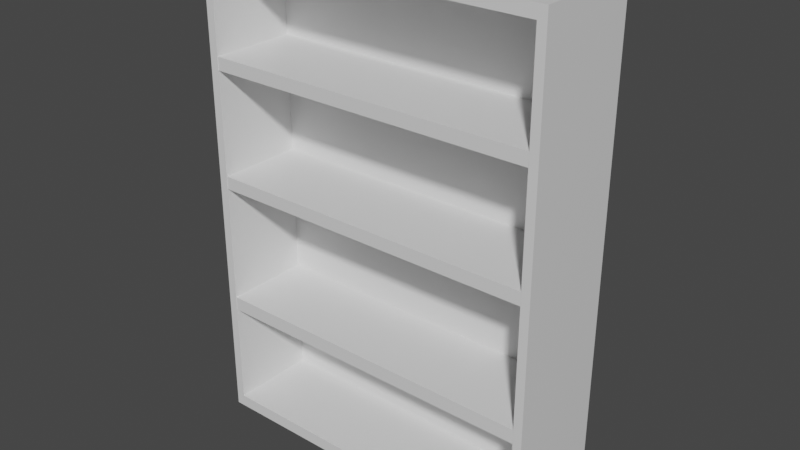 # Source: rak_kecil.blend  (saved by Blender 2.83.20; exported with 4.5.12 LTS)
import bpy
from mathutils import Matrix  # noqa: F401  (used for matrix-valued properties, if any)

bpy.ops.wm.read_factory_settings(use_empty=True)
scene = bpy.context.scene
scene.name = 'Scene'

# ---- collections
col_collection = bpy.data.collections.new('Collection'); scene.collection.children.link(col_collection)

# ---- materials (node trees are filled in below, after node groups)
mat_material_001 = bpy.data.materials.new('Material.001')
mat_material_001.alpha_threshold = 0.0
mat_material_001.use_transparent_shadow = False
mat_material_001.line_color = (0.0, 0.0, 0.0, 1.0)

# ---- material node trees
mat_material_001.use_nodes = True; mat_material_001.node_tree.nodes.clear()
_N = mat_material_001.node_tree.nodes; _L = mat_material_001.node_tree.links
n0 = _N.new('ShaderNodeOutputMaterial'); n0.name = 'Material Output'; n0.location = (300, 300)
n1 = _N.new('ShaderNodeBsdfPrincipled'); n1.name = 'Principled BSDF'; n1.location = (10, 300)
n1.distribution = 'GGX'
n1.subsurface_method = 'BURLEY'
n1.inputs[2].default_value = 0.4
n1.inputs[3].default_value = 1.45
n1.inputs[27].default_value = (0.0, 0.0, 0.0, 1.0)
n1.inputs[28].default_value = 1.0
_L.new(n1.outputs[0], n0.inputs[0])
n0.is_active_output = True

# ---- world
world_world = bpy.data.worlds.new('World'); scene.world = world_world
world_world.use_nodes = True; world_world.node_tree.nodes.clear()
_N = world_world.node_tree.nodes; _L = world_world.node_tree.links
n0 = _N.new('ShaderNodeOutputWorld'); n0.name = 'World Output'; n0.location = (300, 300)
n1 = _N.new('ShaderNodeBackground'); n1.name = 'Background'; n1.location = (10, 300)
n1.inputs[0].default_value = (0.05088, 0.05088, 0.05088, 1.0)
_L.new(n1.outputs[0], n0.inputs[0])
n0.is_active_output = True
world_world.color = (0.05088, 0.05088, 0.05088)
world_world.use_sun_shadow = False
world_world.sun_shadow_jitter_overblur = 0.0

# ---- meshes
me_cube_001 = bpy.data.meshes.new('Cube.001')
me_cube_001.from_pydata([(1.0, 1.0, 1.0), (1.0, 1.0, -1.0), (0.9501, -0.3646, 0.9501), (0.9501, -0.3646, -0.9501), (-1.0, 1.0, 1.0), (-1.0, 1.0, -1.0), (-0.9501, -0.3646, 0.9501), (-0.9501, -0.3646, -0.9501), (-1.0, -0.3646, -1.0), (-1.0, -0.3646, 1.0), (1.0, -0.3646, 1.0), (1.0, -0.3646, -1.0), (0.9501, 0.7299, 0.9501), (0.9501, 0.7299, -0.9501), (-0.9501, 0.7299, 0.9501), (-0.9501, 0.7299, -0.9501), (1.0, 1.0, -0.5812), (-1.0, -0.3646, -0.5812), (1.0, -0.3646, -0.5812), (-1.0, 1.0, -0.5812), (-0.9501, -0.3646, -0.5522), (0.9501, -0.3646, -0.5522), (-0.9501, 0.7299, -0.5522), (0.9501, 0.7299, -0.5522), (-1.0, -0.3646, -0.5255), (-0.9501, -0.3646, -0.4993), (-0.9501, 0.7299, -0.4993), (1.0, 1.0, -0.5255), (1.0, -0.3646, -0.5255), (-1.0, 1.0, -0.5255), (0.9501, -0.3646, -0.4993), (0.9501, 0.7299, -0.4993), (-1.0, -0.3646, -0.07697), (-0.9501, -0.3646, -0.07313), (-0.9501, 0.7299, -0.07313), (1.0, 1.0, -0.07697), (1.0, -0.3646, -0.07697), (-1.0, 1.0, -0.07697), (0.9501, -0.3646, -0.07313), (0.9501, 0.7299, -0.07313), (-1.0, -0.3646, -0.02095), (-0.9501, -0.3646, -0.01991), (-0.9501, 0.7299, -0.01991), (1.0, 1.0, -0.02095), (1.0, -0.3646, -0.02095), (-1.0, 1.0, -0.02095), (0.9501, -0.3646, -0.01991), (0.9501, 0.7299, -0.01991), (-1.0, -0.3646, 0.4895), (-0.9501, -0.3646, 0.4651), (-0.9501, 0.7299, 0.4651), (1.0, 1.0, 0.4895), (1.0, -0.3646, 0.4895), (-1.0, 1.0, 0.4895), (0.9501, -0.3646, 0.4651), (0.9501, 0.7299, 0.4651), (-1.0, -0.3646, 0.5504), (-0.9501, -0.3646, 0.523), (-0.9501, 0.7299, 0.523), (1.0, 1.0, 0.5504), (1.0, -0.3646, 0.5504), (-1.0, 1.0, 0.5504), (0.9501, -0.3646, 0.523), (0.9501, 0.7299, 0.523), (0.9501, -0.3599, -0.4993), (0.9501, -0.3599, -0.5522), (-0.9501, -0.3599, -0.5522), (-0.9501, -0.3599, -0.4993), (0.9501, -0.3599, -0.01991), (0.9501, -0.3599, -0.07313), (-0.9501, -0.3599, -0.07313), (-0.9501, -0.3599, -0.01991), (0.9501, -0.3599, 0.523), (0.9501, -0.3599, 0.4651), (-0.9501, -0.3599, 0.4651), (-0.9501, -0.3599, 0.523)], [], [(0, 4, 9, 10), (7, 3, 13, 15), (56, 9, 4, 61), (5, 1, 11, 8), (59, 0, 10, 60), (61, 4, 0, 59), (57, 6, 9, 56), (21, 3, 11, 18), (6, 2, 10, 9), (3, 7, 8, 11), (63, 12, 14, 58), (62, 2, 12, 63), (2, 6, 14, 12), (20, 7, 15, 22), (25, 20, 22, 26), (3, 21, 23, 13), (13, 23, 22, 15), (30, 21, 18, 28), (7, 20, 17, 8), (5, 19, 16, 1), (1, 16, 18, 11), (8, 17, 19, 5), (38, 30, 28, 36), (33, 25, 26, 34), (21, 30, 31, 23), (50, 55, 73, 74), (20, 25, 24, 17), (19, 29, 27, 16), (16, 27, 28, 18), (17, 24, 29, 19), (41, 33, 34, 42), (46, 38, 36, 44), (30, 38, 39, 31), (31, 39, 34, 26), (25, 33, 32, 24), (29, 37, 35, 27), (27, 35, 36, 28), (24, 32, 37, 29), (54, 46, 44, 52), (49, 41, 42, 50), (38, 46, 47, 39), (31, 26, 67, 64), (33, 41, 40, 32), (37, 45, 43, 35), (35, 43, 44, 36), (32, 40, 45, 37), (57, 49, 50, 58), (62, 54, 52, 60), (46, 54, 55, 47), (47, 55, 50, 42), (41, 49, 48, 40), (45, 53, 51, 43), (43, 51, 52, 44), (40, 48, 53, 45), (2, 62, 60, 10), (6, 57, 58, 14), (54, 62, 63, 55), (22, 23, 65, 66), (49, 57, 56, 48), (53, 61, 59, 51), (51, 59, 60, 52), (48, 56, 61, 53), (65, 64, 67, 66), (69, 68, 71, 70), (73, 72, 75, 74), (23, 31, 64, 65), (58, 50, 74, 75), (26, 22, 66, 67), (47, 42, 71, 68), (39, 47, 68, 69), (34, 39, 69, 70), (42, 34, 70, 71), (63, 58, 75, 72), (55, 63, 72, 73)])
_uv = me_cube_001.uv_layers.new(name='UVMap')
_uv.uv.foreach_set('vector', [0.625, 0.5, 0.875, 0.5, 0.875, 0.75, 0.625, 0.75, 0.3812, 0.9938, 0.3812, 0.7562, 0.3812, 0.7562, 0.3812, 0.9938, 0.5688, 0.0, 0.625, 0.0, 0.625, 0.25, 0.5688, 0.25, 0.125, 0.5, 0.375, 0.5, 0.375, 0.75, 0.125, 0.75, 0.5688, 0.5, 0.625, 0.5, 0.625, 0.75, 0.5688, 0.75, 0.5688, 0.25, 0.625, 0.25, 0.625, 0.5, 0.5688, 0.5, 0.5654, 0.9938, 0.6188, 0.9938, 0.625, 1.0, 0.5688, 1.0, 0.431, 0.7562, 0.3812, 0.7562, 0.375, 0.75, 0.4273, 0.75, 0.6188, 0.9938, 0.6188, 0.7562, 0.625, 0.75, 0.625, 1.0, 0.3812, 0.7562, 0.3812, 0.9938, 0.375, 1.0, 0.375, 0.75, 0.5654, 0.7562, 0.6188, 0.7562, 0.6188, 0.9938, 0.5654, 0.9938, 0.5654, 0.7562, 0.6188, 0.7562, 0.6188, 0.7562, 0.5654, 0.7562, 0.6188, 0.7562, 0.6188, 0.9938, 0.6188, 0.9938, 0.6188, 0.7562, 0.431, 0.9938, 0.3812, 0.9938, 0.3812, 0.9938, 0.431, 0.9938, 0.4376, 0.9938, 0.431, 0.9938, 0.431, 0.9938, 0.4376, 0.9938, 0.3812, 0.7562, 0.431, 0.7562, 0.431, 0.7562, 0.3812, 0.7562, 0.3812, 0.7562, 0.431, 0.7562, 0.431, 0.9938, 0.3812, 0.9938, 0.4376, 0.7562, 0.431, 0.7562, 0.4273, 0.75, 0.4343, 0.75, 0.3812, 0.9938, 0.431, 0.9938, 0.4273, 1.0, 0.375, 1.0, 0.375, 0.25, 0.4273, 0.25, 0.4273, 0.5, 0.375, 0.5, 0.375, 0.5, 0.4273, 0.5, 0.4273, 0.75, 0.375, 0.75, 0.375, 0.0, 0.4273, 0.0, 0.4273, 0.25, 0.375, 0.25, 0.4909, 0.7562, 0.4376, 0.7562, 0.4343, 0.75, 0.4904, 0.75, 0.4909, 0.9938, 0.4376, 0.9938, 0.4376, 0.9938, 0.4909, 0.9938, 0.431, 0.7562, 0.4376, 0.7562, 0.4376, 0.7562, 0.431, 0.7562, 0.5581, 0.9938, 0.5581, 0.7562, 0.5581, 0.7562, 0.5581, 0.9938, 0.431, 0.9938, 0.4376, 0.9938, 0.4343, 1.0, 0.4273, 1.0, 0.4273, 0.25, 0.4343, 0.25, 0.4343, 0.5, 0.4273, 0.5, 0.4273, 0.5, 0.4343, 0.5, 0.4343, 0.75, 0.4273, 0.75, 0.4273, 0.0, 0.4343, 0.0, 0.4343, 0.25, 0.4273, 0.25, 0.4975, 0.9938, 0.4909, 0.9938, 0.4909, 0.9938, 0.4975, 0.9938, 0.4975, 0.7562, 0.4909, 0.7562, 0.4904, 0.75, 0.4974, 0.75, 0.4376, 0.7562, 0.4909, 0.7562, 0.4909, 0.7562, 0.4376, 0.7562, 0.4376, 0.7562, 0.4909, 0.7562, 0.4909, 0.9938, 0.4376, 0.9938, 0.4376, 0.9938, 0.4909, 0.9938, 0.4904, 1.0, 0.4343, 1.0, 0.4343, 0.25, 0.4904, 0.25, 0.4904, 0.5, 0.4343, 0.5, 0.4343, 0.5, 0.4904, 0.5, 0.4904, 0.75, 0.4343, 0.75, 0.4343, 0.0, 0.4904, 0.0, 0.4904, 0.25, 0.4343, 0.25, 0.5581, 0.7562, 0.4975, 0.7562, 0.4974, 0.75, 0.5612, 0.75, 0.5581, 0.9938, 0.4975, 0.9938, 0.4975, 0.9938, 0.5581, 0.9938, 0.4909, 0.7562, 0.4975, 0.7562, 0.4975, 0.7562, 0.4909, 0.7562, 0.4376, 0.7562, 0.4376, 0.9938, 0.4376, 0.9938, 0.4376, 0.7562, 0.4909, 0.9938, 0.4975, 0.9938, 0.4974, 1.0, 0.4904, 1.0, 0.4904, 0.25, 0.4974, 0.25, 0.4974, 0.5, 0.4904, 0.5, 0.4904, 0.5, 0.4974, 0.5, 0.4974, 0.75, 0.4904, 0.75, 0.4904, 0.0, 0.4974, 0.0, 0.4974, 0.25, 0.4904, 0.25, 0.5654, 0.9938, 0.5581, 0.9938, 0.5581, 0.9938, 0.5654, 0.9938, 0.5654, 0.7562, 0.5581, 0.7562, 0.5612, 0.75, 0.5688, 0.75, 0.4975, 0.7562, 0.5581, 0.7562, 0.5581, 0.7562, 0.4975, 0.7562, 0.4975, 0.7562, 0.5581, 0.7562, 0.5581, 0.9938, 0.4975, 0.9938, 0.4975, 0.9938, 0.5581, 0.9938, 0.5612, 1.0, 0.4974, 1.0, 0.4974, 0.25, 0.5612, 0.25, 0.5612, 0.5, 0.4974, 0.5, 0.4974, 0.5, 0.5612, 0.5, 0.5612, 0.75, 0.4974, 0.75, 0.4974, 0.0, 0.5612, 0.0, 0.5612, 0.25, 0.4974, 0.25, 0.6188, 0.7562, 0.5654, 0.7562, 0.5688, 0.75, 0.625, 0.75, 0.6188, 0.9938, 0.5654, 0.9938, 0.5654, 0.9938, 0.6188, 0.9938, 0.5581, 0.7562, 0.5654, 0.7562, 0.5654, 0.7562, 0.5581, 0.7562, 0.431, 0.9938, 0.431, 0.7562, 0.431, 0.7562, 0.431, 0.9938, 0.5581, 0.9938, 0.5654, 0.9938, 0.5688, 1.0, 0.5612, 1.0, 0.5612, 0.25, 0.5688, 0.25, 0.5688, 0.5, 0.5612, 0.5, 0.5612, 0.5, 0.5688, 0.5, 0.5688, 0.75, 0.5612, 0.75, 0.5612, 0.0, 0.5688, 0.0, 0.5688, 0.25, 0.5612, 0.25, 0.431, 0.7562, 0.4376, 0.7562, 0.4376, 0.9938, 0.431, 0.9938, 0.4909, 0.7562, 0.4975, 0.7562, 0.4975, 0.9938, 0.4909, 0.9938, 0.5581, 0.7562, 0.5654, 0.7562, 0.5654, 0.9938, 0.5581, 0.9938, 0.431, 0.7562, 0.4376, 0.7562, 0.4376, 0.7562, 0.431, 0.7562, 0.5654, 0.9938, 0.5581, 0.9938, 0.5581, 0.9938, 0.5654, 0.9938, 0.4376, 0.9938, 0.431, 0.9938, 0.431, 0.9938, 0.4376, 0.9938, 0.4975, 0.7562, 0.4975, 0.9938, 0.4975, 0.9938, 0.4975, 0.7562, 0.4909, 0.7562, 0.4975, 0.7562, 0.4975, 0.7562, 0.4909, 0.7562, 0.4909, 0.9938, 0.4909, 0.7562, 0.4909, 0.7562, 0.4909, 0.9938, 0.4975, 0.9938, 0.4909, 0.9938, 0.4909, 0.9938, 0.4975, 0.9938, 0.5654, 0.7562, 0.5654, 0.9938, 0.5654, 0.9938, 0.5654, 0.7562, 0.5581, 0.7562, 0.5654, 0.7562, 0.5654, 0.7562, 0.5581, 0.7562])
me_cube_001.materials.append(mat_material_001)
me_cube_001.use_remesh_preserve_volume = False
me_cube_001.use_remesh_preserve_attributes = False
me_cube_001.use_mirror_vertex_groups = False
me_cube_001.update()

# ---- objects
ob_rak = bpy.data.objects.new('Rak', me_cube_001)

# ---- transforms, parenting, visibility, modifiers, constraints
ob_rak.location = (0.0, 0.0, 3.459)
ob_rak.scale = (2.197, 1.0, -3.071)
ob_rak.lock_rotations_4d = False
ob_rak.empty_display_type = 'ARROWS'
ob_rak.lineart.crease_threshold = 0.0

# ---- collection membership
col_collection.objects.link(ob_rak)

# ---- scene / render settings (as saved in the file)
scene.frame_start = 1; scene.frame_end = 250; scene.frame_set(1)
scene.render.engine = 'BLENDER_EEVEE_NEXT'
scene.cycles.use_denoising = False
scene.cycles.samples = 128
scene.cycles.sampling_pattern = 'TABULATED_SOBOL'
scene.cycles.use_adaptive_sampling = False
scene.cycles.use_light_tree = False
scene.view_settings.view_transform = 'Filmic'
bpy.context.view_layer.update()

# ---- added for rendering (the .blend has no active camera and no usable light): camera, sun
cam_auto = bpy.data.cameras.new('AutoCamera')
cam_auto.lens = 50.0
cam_auto.sensor_width = 36.0
cam_auto.clip_end = 1000.0
ob_auto_camera = bpy.data.objects.new('AutoCamera', cam_auto)
scene.collection.objects.link(ob_auto_camera)
ob_auto_camera.location = (7.10108, -8.20362, 9.14001)
ob_auto_camera.rotation_euler = (1.09748, -7.21219e-08, 0.694738)
scene.camera = ob_auto_camera
light_auto_sun = bpy.data.lights.new('AutoSun', 'SUN')
light_auto_sun.energy = 3.0
light_auto_sun.angle = 0.0523599
ob_auto_sun = bpy.data.objects.new('AutoSun', light_auto_sun)
scene.collection.objects.link(ob_auto_sun)
ob_auto_sun.rotation_euler = (0.872665, 0.174533, 0.523599)
bpy.context.view_layer.update()
